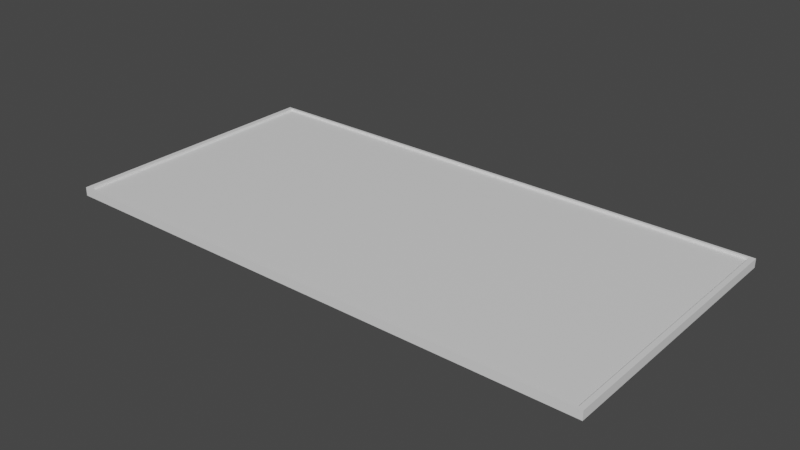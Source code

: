 # Source: Screen_2x1.blend  (saved by Blender 2.82.7; exported with 4.5.12 LTS)
import bpy
from mathutils import Matrix  # noqa: F401  (used for matrix-valued properties, if any)

bpy.ops.wm.read_factory_settings(use_empty=True)
scene = bpy.context.scene
scene.name = 'Scene'

# ---- collections
col_collection = bpy.data.collections.new('Collection'); scene.collection.children.link(col_collection)

# ---- materials (node trees are filled in below, after node groups)
mat_screen = bpy.data.materials.new('Screen')
mat_screen.use_transparent_shadow = False
mat_frame = bpy.data.materials.new('Frame')
mat_frame.use_transparent_shadow = False

# ---- material node trees
mat_screen.use_nodes = True; mat_screen.node_tree.nodes.clear()
_N = mat_screen.node_tree.nodes; _L = mat_screen.node_tree.links
n0 = _N.new('ShaderNodeOutputMaterial'); n0.name = 'Material Output'; n0.location = (300, 300)
n1 = _N.new('ShaderNodeBsdfPrincipled'); n1.name = 'Principled BSDF'; n1.location = (10, 300)
n1.distribution = 'GGX'
n1.subsurface_method = 'BURLEY'
n1.inputs[3].default_value = 1.45
n1.inputs[27].default_value = (0.0, 0.0, 0.0, 1.0)
n1.inputs[28].default_value = 1.0
_L.new(n1.outputs[0], n0.inputs[0])
n0.is_active_output = True
mat_frame.use_nodes = True; mat_frame.node_tree.nodes.clear()
_N = mat_frame.node_tree.nodes; _L = mat_frame.node_tree.links
n0 = _N.new('ShaderNodeOutputMaterial'); n0.name = 'Material Output'; n0.location = (300, 300)
n1 = _N.new('ShaderNodeBsdfPrincipled'); n1.name = 'Principled BSDF'; n1.location = (10, 300)
n1.distribution = 'GGX'
n1.subsurface_method = 'BURLEY'
n1.inputs[3].default_value = 1.45
n1.inputs[27].default_value = (0.0, 0.0, 0.0, 1.0)
n1.inputs[28].default_value = 1.0
_L.new(n1.outputs[0], n0.inputs[0])
n0.is_active_output = True

# ---- world
world_world = bpy.data.worlds.new('World'); scene.world = world_world
world_world.use_nodes = True; world_world.node_tree.nodes.clear()
_N = world_world.node_tree.nodes; _L = world_world.node_tree.links
n0 = _N.new('ShaderNodeOutputWorld'); n0.name = 'World Output'; n0.location = (300, 300)
n1 = _N.new('ShaderNodeBackground'); n1.name = 'Background'; n1.location = (10, 300)
n1.inputs[0].default_value = (0.05088, 0.05088, 0.05088, 1.0)
_L.new(n1.outputs[0], n0.inputs[0])
n0.is_active_output = True
world_world.color = (0.05088, 0.05088, 0.05088)
world_world.use_sun_shadow = False
world_world.sun_shadow_jitter_overblur = 0.0

# ---- meshes
me_screen_2_1 = bpy.data.meshes.new('Screen 2:1')
me_screen_2_1.from_pydata([(-1.791, -0.8956, 0.004529), (1.791, -0.8956, 0.004529), (-1.791, 0.8956, 0.004529), (1.791, 0.8956, 0.004529), (-1.791, -0.8956, 0.06124), (1.791, -0.8956, 0.06124), (-1.791, 0.8956, 0.06124), (1.791, 0.8956, 0.06124), (-1.758, -0.8791, 0.06124), (1.758, -0.8791, 0.06124), (-1.758, 0.8791, 0.06124), (1.758, 0.8791, 0.06124), (-1.758, -0.8791, 0.04647), (1.758, -0.8791, 0.04647), (-1.758, 0.8791, 0.04647), (1.758, 0.8791, 0.04647)], [], [(0, 2, 3, 1), (6, 4, 8, 10), (1, 3, 7, 5), (2, 0, 4, 6), (3, 2, 6, 7), (0, 1, 5, 4), (11, 10, 14, 15), (7, 6, 10, 11), (4, 5, 9, 8), (5, 7, 11, 9), (12, 13, 15, 14), (8, 9, 13, 12), (9, 11, 15, 13), (10, 8, 12, 14)])
me_screen_2_1.polygons.foreach_set('material_index', [1, 1, 1, 1, 1, 1, 1, 1, 1, 1, 0, 1, 1, 1])
_uv = me_screen_2_1.uv_layers.new(name='UVMap')
_uv.uv.foreach_set('vector', [0.0, 0.25, 0.0, 0.75, 1.0, 0.75, 1.0, 0.25, 0.0, 0.75, 0.0, 0.25, 0.009194, 0.2546, 0.009194, 0.7454, 0.25, 0.4884, 0.75, 0.4884, 0.75, 0.5043, 0.25, 0.5043, 0.75, 0.4884, 0.25, 0.4884, 0.25, 0.5043, 0.75, 0.5043, 1.0, 0.4884, 0.0, 0.4884, 0.0, 0.5043, 1.0, 0.5043, 0.0, 0.4884, 1.0, 0.4884, 1.0, 0.5043, 0.0, 0.5043, 0.9908, 0.5043, 0.009194, 0.5043, 0.009194, 0.5002, 0.9908, 0.5002, 1.0, 0.75, 0.0, 0.75, 0.009194, 0.7454, 0.9908, 0.7454, 0.0, 0.25, 1.0, 0.25, 0.9908, 0.2546, 0.009194, 0.2546, 1.0, 0.25, 1.0, 0.75, 0.9908, 0.7454, 0.9908, 0.2546, 0.009194, 0.2546, 0.9908, 0.2546, 0.9908, 0.7454, 0.009194, 0.7454, 0.009194, 0.5043, 0.9908, 0.5043, 0.9908, 0.5002, 0.009194, 0.5002, 0.2546, 0.5043, 0.7454, 0.5043, 0.7454, 0.5002, 0.2546, 0.5002, 0.7454, 0.5043, 0.2546, 0.5043, 0.2546, 0.5002, 0.7454, 0.5002])
me_screen_2_1.materials.append(mat_screen)
me_screen_2_1.materials.append(mat_frame)
me_screen_2_1.use_remesh_fix_poles = True
me_screen_2_1.use_remesh_preserve_attributes = False
me_screen_2_1.use_mirror_vertex_groups = False
me_screen_2_1.update()

# ---- objects
ob_screen_2_1 = bpy.data.objects.new('Screen 2:1', me_screen_2_1)

# ---- transforms, parenting, visibility, modifiers, constraints
ob_screen_2_1.location = (0.0, 0.0, 0.0)
ob_screen_2_1.lineart.crease_threshold = 0.0

# ---- collection membership
col_collection.objects.link(ob_screen_2_1)

# ---- scene / render settings (as saved in the file)
scene.frame_start = 1; scene.frame_end = 250; scene.frame_set(1)
scene.render.engine = 'BLENDER_EEVEE_NEXT'
scene.cycles.use_denoising = False
scene.cycles.samples = 128
scene.cycles.sampling_pattern = 'TABULATED_SOBOL'
scene.cycles.use_adaptive_sampling = False
scene.cycles.use_light_tree = False
scene.view_settings.view_transform = 'Filmic'
bpy.context.view_layer.update()

# ---- added for rendering (the .blend has no active camera and no usable light): camera, sun
cam_auto = bpy.data.cameras.new('AutoCamera')
cam_auto.lens = 50.0
cam_auto.sensor_width = 36.0
cam_auto.clip_end = 1000.0
ob_auto_camera = bpy.data.objects.new('AutoCamera', cam_auto)
scene.collection.objects.link(ob_auto_camera)
ob_auto_camera.location = (3.70601, -4.44721, 2.99769)
ob_auto_camera.rotation_euler = (1.09748, -7.21219e-08, 0.694738)
scene.camera = ob_auto_camera
light_auto_sun = bpy.data.lights.new('AutoSun', 'SUN')
light_auto_sun.energy = 3.0
light_auto_sun.angle = 0.0523599
ob_auto_sun = bpy.data.objects.new('AutoSun', light_auto_sun)
scene.collection.objects.link(ob_auto_sun)
ob_auto_sun.rotation_euler = (0.872665, 0.174533, 0.523599)
bpy.context.view_layer.update()

